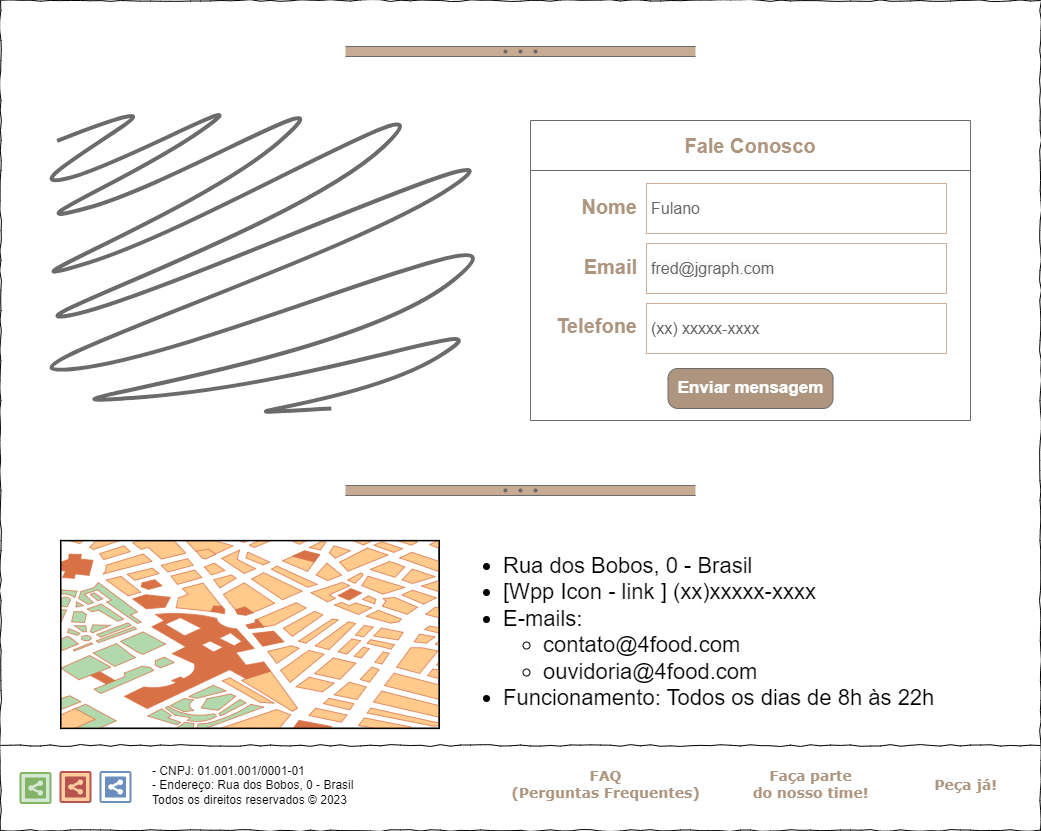

The diagram above was exported from draw.io. Its source (the exported page's mxGraphModel, read from the mxfile embedded in the PNG):
<mxGraphModel dx="1393" dy="758" grid="1" gridSize="10" guides="1" tooltips="1" connect="1" arrows="1" fold="1" page="1" pageScale="1" pageWidth="1100" pageHeight="850" background="none" math="0" shadow="0">
  <root>
    <mxCell id="KiugiXYnM0lLtvcd9O2Z-0" />
    <mxCell id="KiugiXYnM0lLtvcd9O2Z-1" parent="KiugiXYnM0lLtvcd9O2Z-0" />
    <mxCell id="KiugiXYnM0lLtvcd9O2Z-2" value="" style="whiteSpace=wrap;html=1;rounded=0;shadow=0;labelBackgroundColor=none;strokeColor=#000000;strokeWidth=1;fillColor=default;fontFamily=Verdana;fontSize=12;fontColor=#000000;align=center;comic=1;movable=0;resizable=0;rotatable=0;deletable=0;editable=0;locked=1;connectable=0;gradientColor=none;" parent="KiugiXYnM0lLtvcd9O2Z-1" vertex="1">
      <mxGeometry x="40" y="10" width="1040" height="830" as="geometry" />
    </mxCell>
    <mxCell id="KiugiXYnM0lLtvcd9O2Z-13" value="FAQ &lt;br style=&quot;font-size: 14px;&quot;&gt;(Perguntas Frequentes)" style="text;html=1;points=[];align=center;verticalAlign=middle;spacingTop=-4;fontSize=14;fontFamily=Verdana;fontStyle=1;fontColor=#AD9580;" parent="KiugiXYnM0lLtvcd9O2Z-1" vertex="1">
      <mxGeometry x="550" y="772.03" width="190" height="47" as="geometry" />
    </mxCell>
    <mxCell id="KiugiXYnM0lLtvcd9O2Z-14" value="Peça já!" style="text;html=1;points=[];align=center;verticalAlign=middle;spacingTop=-4;fontSize=14;fontFamily=Verdana;fontStyle=1;fontColor=#AD9580;fillColor=default;horizontal=1;textDirection=ltr;" parent="KiugiXYnM0lLtvcd9O2Z-1" vertex="1">
      <mxGeometry x="960" y="778.99" width="90" height="36.01" as="geometry" />
    </mxCell>
    <mxCell id="KiugiXYnM0lLtvcd9O2Z-15" value="&lt;div style=&quot;font-size: 14px;&quot;&gt;&lt;span style=&quot;background-color: initial; font-size: 14px;&quot;&gt;Faça parte&lt;/span&gt;&lt;/div&gt;&lt;div style=&quot;font-size: 14px;&quot;&gt;&lt;span style=&quot;background-color: initial; font-size: 14px;&quot;&gt;do nosso time!&lt;/span&gt;&lt;/div&gt;" style="text;html=1;points=[];align=center;verticalAlign=middle;spacingTop=-4;fontSize=14;fontFamily=Verdana;fontStyle=1;fontColor=#AD9580;" parent="KiugiXYnM0lLtvcd9O2Z-1" vertex="1">
      <mxGeometry x="790" y="765.53" width="120" height="60" as="geometry" />
    </mxCell>
    <mxCell id="KiugiXYnM0lLtvcd9O2Z-18" value="&lt;div style=&quot;text-align: justify;&quot;&gt;&lt;span style=&quot;background-color: initial;&quot;&gt;- CNPJ: 01.001.001/0001-01&lt;/span&gt;&lt;/div&gt;&lt;div style=&quot;text-align: justify;&quot;&gt;&lt;span style=&quot;background-color: initial;&quot;&gt;- Endereço: Rua dos Bobos, 0 - Brasil&lt;/span&gt;&lt;/div&gt;&lt;div style=&quot;text-align: justify;&quot;&gt;&lt;span style=&quot;background-color: initial;&quot;&gt;Todos os direitos reservados&amp;nbsp;&lt;/span&gt;&lt;span style=&quot;background-color: initial; font-family: Manrope, sans-serif;&quot;&gt;© 2023&lt;/span&gt;&lt;/div&gt;" style="text;spacingTop=-5;whiteSpace=wrap;html=1;align=left;fontSize=12;fontFamily=Helvetica;fillColor=none;strokeColor=none;verticalAlign=middle;" parent="KiugiXYnM0lLtvcd9O2Z-1" vertex="1">
      <mxGeometry x="190" y="757" width="250" height="80" as="geometry" />
    </mxCell>
    <mxCell id="KiugiXYnM0lLtvcd9O2Z-19" value="" style="verticalLabelPosition=bottom;shadow=0;dashed=0;align=center;html=1;verticalAlign=top;strokeWidth=1;shape=mxgraph.mockup.forms.splitter;strokeColor=#6B6B6B;movable=1;resizable=1;rotatable=1;deletable=1;editable=1;locked=0;connectable=1;fillColor=#C7AB93;" parent="KiugiXYnM0lLtvcd9O2Z-1" vertex="1">
      <mxGeometry x="385" y="56" width="350" height="10" as="geometry" />
    </mxCell>
    <mxCell id="bCdVnqfq2IF14MieYfdo-12" value="&lt;font color=&quot;#ad9580&quot; style=&quot;font-size: 20px;&quot;&gt;Fale Conosco&lt;/font&gt;" style="swimlane;whiteSpace=wrap;html=1;startSize=50;strokeColor=#6B6B6B;" parent="KiugiXYnM0lLtvcd9O2Z-1" vertex="1">
      <mxGeometry x="570" y="130" width="440" height="300" as="geometry">
        <mxRectangle x="570" y="120" width="170" height="50" as="alternateBounds" />
      </mxGeometry>
    </mxCell>
    <mxCell id="bCdVnqfq2IF14MieYfdo-4" value="Telefone" style="strokeWidth=1;shadow=0;dashed=0;align=right;html=1;shape=mxgraph.mockup.forms.anchor;align=right;spacingRight=2;fontColor=#AD9580;fontSize=20;fontStyle=1" parent="bCdVnqfq2IF14MieYfdo-12" vertex="1">
      <mxGeometry x="10" y="193" width="100" height="24" as="geometry" />
    </mxCell>
    <mxCell id="bCdVnqfq2IF14MieYfdo-0" value="Nome" style="strokeWidth=1;shadow=0;dashed=0;align=center;html=1;shape=mxgraph.mockup.forms.anchor;align=right;spacingRight=2;fontColor=#AD9580;fontSize=20;fontStyle=1" parent="bCdVnqfq2IF14MieYfdo-12" vertex="1">
      <mxGeometry x="20" y="74" width="90" height="24" as="geometry" />
    </mxCell>
    <mxCell id="bCdVnqfq2IF14MieYfdo-2" value="Email" style="strokeWidth=1;shadow=0;dashed=0;align=center;html=1;shape=mxgraph.mockup.forms.anchor;align=right;spacingRight=2;fontColor=#AD9580;fontSize=20;fontStyle=1" parent="bCdVnqfq2IF14MieYfdo-12" vertex="1">
      <mxGeometry x="10" y="135" width="100" height="22" as="geometry" />
    </mxCell>
    <mxCell id="eCpryAGqDqqw_xHpaMrb-1" value="(xx) xxxxx-xxxx" style="strokeWidth=1;shadow=0;dashed=0;align=center;html=1;shape=mxgraph.mockup.forms.rrect;fillColor=#ffffff;rSize=0;fontColor=#666666;align=left;spacingLeft=3;strokeColor=#CFB199;verticalAlign=middle;fontSize=16;" parent="bCdVnqfq2IF14MieYfdo-12" vertex="1">
      <mxGeometry x="116" y="183" width="300" height="50" as="geometry" />
    </mxCell>
    <mxCell id="eCpryAGqDqqw_xHpaMrb-4" value="&lt;span style=&quot;color: rgb(102, 102, 102); font-family: Helvetica; font-size: 16px; font-style: normal; font-variant-ligatures: normal; font-variant-caps: normal; font-weight: 400; letter-spacing: normal; orphans: 2; text-indent: 0px; text-transform: none; widows: 2; word-spacing: 0px; -webkit-text-stroke-width: 0px; background-color: rgb(251, 251, 251); text-decoration-thickness: initial; text-decoration-style: initial; text-decoration-color: initial; float: none; display: inline !important;&quot;&gt;fred@jgraph.com&lt;/span&gt;" style="strokeWidth=1;shadow=0;dashed=0;align=center;html=1;shape=mxgraph.mockup.forms.rrect;fillColor=#ffffff;rSize=0;fontColor=#666666;align=left;spacingLeft=3;strokeColor=#CFB199;verticalAlign=middle;fontSize=16;" parent="bCdVnqfq2IF14MieYfdo-12" vertex="1">
      <mxGeometry x="116" y="123" width="300" height="50" as="geometry" />
    </mxCell>
    <mxCell id="eCpryAGqDqqw_xHpaMrb-5" value="Fulano" style="strokeWidth=1;shadow=0;dashed=0;align=center;html=1;shape=mxgraph.mockup.forms.rrect;fillColor=#ffffff;rSize=0;fontColor=#666666;align=left;spacingLeft=3;strokeColor=#CFB199;verticalAlign=middle;fontSize=16;" parent="bCdVnqfq2IF14MieYfdo-12" vertex="1">
      <mxGeometry x="116" y="63" width="300" height="50" as="geometry" />
    </mxCell>
    <mxCell id="eCpryAGqDqqw_xHpaMrb-0" value="Enviar mensagem" style="strokeWidth=1;shadow=0;dashed=0;align=center;html=1;shape=mxgraph.mockup.buttons.button;strokeColor=#6B6B6B;fontColor=#ffffff;mainText=;buttonStyle=round;fontSize=17;fontStyle=1;fillColor=#AD9580;whiteSpace=wrap;" parent="bCdVnqfq2IF14MieYfdo-12" vertex="1">
      <mxGeometry x="137.5" y="248" width="165" height="40" as="geometry" />
    </mxCell>
    <mxCell id="bCdVnqfq2IF14MieYfdo-13" value="" style="verticalLabelPosition=bottom;shadow=0;dashed=0;align=center;html=1;verticalAlign=top;strokeWidth=1;shape=mxgraph.mockup.forms.splitter;strokeColor=#6B6B6B;movable=1;resizable=1;rotatable=1;deletable=1;editable=1;locked=0;connectable=1;fillColor=#C7AB93;" parent="KiugiXYnM0lLtvcd9O2Z-1" vertex="1">
      <mxGeometry x="385" y="495" width="350" height="10" as="geometry" />
    </mxCell>
    <mxCell id="xfjGwNMcEMZqdiM4Kb-1-0" value="" style="verticalLabelPosition=bottom;shadow=0;dashed=0;align=center;html=1;verticalAlign=top;strokeWidth=1;shape=mxgraph.mockup.misc.map;" parent="KiugiXYnM0lLtvcd9O2Z-1" vertex="1">
      <mxGeometry x="100" y="550" width="380" height="188.49" as="geometry" />
    </mxCell>
    <mxCell id="lwpGD2BJu3w1NHhzXpX0-4" value="" style="strokeColor=#b85450;verticalLabelPosition=bottom;shadow=0;dashed=0;verticalAlign=top;strokeWidth=2;html=1;shape=mxgraph.mockup.misc.shareIcon;fillColor=#FFCE9F;" parent="KiugiXYnM0lLtvcd9O2Z-1" vertex="1">
      <mxGeometry x="100" y="781.51" width="30" height="30" as="geometry" />
    </mxCell>
    <mxCell id="lwpGD2BJu3w1NHhzXpX0-5" value="" style="strokeColor=#82b366;verticalLabelPosition=bottom;shadow=0;dashed=0;verticalAlign=top;strokeWidth=2;html=1;shape=mxgraph.mockup.misc.shareIcon;fillColor=#d5e8d4;" parent="KiugiXYnM0lLtvcd9O2Z-1" vertex="1">
      <mxGeometry x="60" y="782.49" width="30" height="30" as="geometry" />
    </mxCell>
    <mxCell id="lwpGD2BJu3w1NHhzXpX0-6" value="" style="strokeColor=#6c8ebf;verticalLabelPosition=bottom;shadow=0;dashed=0;verticalAlign=top;strokeWidth=2;html=1;shape=mxgraph.mockup.misc.shareIcon;fillColor=#FFFFFF;" parent="KiugiXYnM0lLtvcd9O2Z-1" vertex="1">
      <mxGeometry x="140" y="781.51" width="30" height="30" as="geometry" />
    </mxCell>
    <mxCell id="KiugiXYnM0lLtvcd9O2Z-12" value="" style="line;strokeWidth=1;html=1;rounded=0;shadow=0;labelBackgroundColor=none;fillColor=#FFFFFF;fontFamily=Verdana;fontSize=14;fontColor=#000000;align=center;comic=1;labelBorderColor=#FFFFFF;" parent="KiugiXYnM0lLtvcd9O2Z-1" vertex="1">
      <mxGeometry x="40" y="750" width="1040" height="10" as="geometry" />
    </mxCell>
    <mxCell id="iUvFyZRGNi4pEr1o12fw-0" value="" style="shape=mxgraph.mockup.markup.scratchOut;shadow=0;dashed=0;html=1;whiteSpace=wrap;strokeColor=#6B6B6B;strokeWidth=4;" parent="KiugiXYnM0lLtvcd9O2Z-1" vertex="1">
      <mxGeometry x="80" y="120" width="440" height="320" as="geometry" />
    </mxCell>
    <mxCell id="iUvFyZRGNi4pEr1o12fw-1" value="&lt;ul style=&quot;font-size: 22px;&quot;&gt;&lt;li style=&quot;font-size: 22px;&quot;&gt;&lt;span style=&quot;background-color: initial; font-size: 22px;&quot;&gt;Rua dos Bobos, 0 - Brasil&lt;/span&gt;&lt;/li&gt;&lt;li style=&quot;font-size: 22px;&quot;&gt;&lt;span style=&quot;background-color: initial; font-size: 22px;&quot;&gt;[Wpp Icon - link ] (xx)xxxxx-xxxx&lt;/span&gt;&lt;br style=&quot;font-size: 22px;&quot;&gt;&lt;/li&gt;&lt;li style=&quot;font-size: 22px;&quot;&gt;E-mails:&lt;/li&gt;&lt;ul style=&quot;font-size: 22px;&quot;&gt;&lt;li style=&quot;font-size: 22px;&quot;&gt;contato@4food.com&lt;/li&gt;&lt;li style=&quot;font-size: 22px;&quot;&gt;ouvidoria@4food.com&lt;/li&gt;&lt;/ul&gt;&lt;li style=&quot;font-size: 22px;&quot;&gt;Funcionamento: Todos os dias de 8h às 22h&lt;/li&gt;&lt;/ul&gt;" style="text;strokeColor=none;fillColor=none;html=1;whiteSpace=wrap;verticalAlign=top;overflow=hidden;fontSize=22;horizontal=1;" parent="KiugiXYnM0lLtvcd9O2Z-1" vertex="1">
      <mxGeometry x="501" y="533.51" width="560" height="223.49" as="geometry" />
    </mxCell>
  </root>
</mxGraphModel>